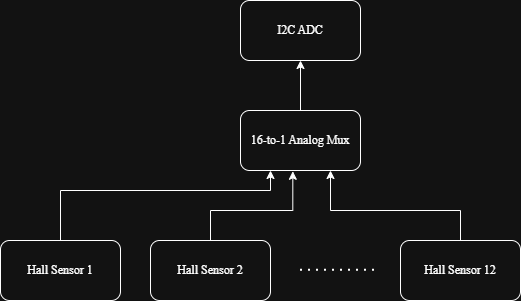

The diagram above was exported from draw.io. Its source (the exported page's mxGraphModel, read from the mxfile embedded in the PNG):
<mxGraphModel dx="1030" dy="562" grid="1" gridSize="10" guides="1" tooltips="1" connect="1" arrows="1" fold="1" page="1" pageScale="1" pageWidth="850" pageHeight="1100" math="0" shadow="0">
  <root>
    <mxCell id="0" />
    <mxCell id="1" parent="0" />
    <mxCell id="NUEhiM71r83qf87o9G2w-3" parent="1" style="rounded=1;whiteSpace=wrap;html=1;fontFamily=Times New Roman;" value="&lt;font&gt;I2C ADC&lt;/font&gt;" vertex="1">
      <mxGeometry height="60" width="120" x="300" y="150" as="geometry" />
    </mxCell>
    <mxCell id="NUEhiM71r83qf87o9G2w-5" edge="1" parent="1" source="NUEhiM71r83qf87o9G2w-4" style="edgeStyle=orthogonalEdgeStyle;rounded=0;orthogonalLoop=1;jettySize=auto;html=1;entryX=0.5;entryY=1;entryDx=0;entryDy=0;fontFamily=Times New Roman;" target="NUEhiM71r83qf87o9G2w-3">
      <mxGeometry relative="1" as="geometry" />
    </mxCell>
    <mxCell id="NUEhiM71r83qf87o9G2w-4" parent="1" style="rounded=1;whiteSpace=wrap;html=1;fontFamily=Times New Roman;" value="&lt;font&gt;16-to-1 Analog Mux&lt;/font&gt;" vertex="1">
      <mxGeometry height="60" width="120" x="300" y="260" as="geometry" />
    </mxCell>
    <mxCell id="NUEhiM71r83qf87o9G2w-10" edge="1" parent="1" source="NUEhiM71r83qf87o9G2w-6" style="edgeStyle=orthogonalEdgeStyle;rounded=0;orthogonalLoop=1;jettySize=auto;html=1;entryX=0.25;entryY=1;entryDx=0;entryDy=0;fontFamily=Times New Roman;" target="NUEhiM71r83qf87o9G2w-4">
      <mxGeometry relative="1" as="geometry">
        <Array as="points">
          <mxPoint x="120" y="340" />
          <mxPoint x="330" y="340" />
        </Array>
      </mxGeometry>
    </mxCell>
    <mxCell id="NUEhiM71r83qf87o9G2w-6" parent="1" style="rounded=1;whiteSpace=wrap;html=1;fontFamily=Times New Roman;" value="Hall Sensor 1" vertex="1">
      <mxGeometry height="60" width="120" x="60" y="390" as="geometry" />
    </mxCell>
    <mxCell id="NUEhiM71r83qf87o9G2w-7" parent="1" style="rounded=1;whiteSpace=wrap;html=1;fontFamily=Times New Roman;" value="Hall Sensor 2" vertex="1">
      <mxGeometry height="60" width="120" x="210" y="390" as="geometry" />
    </mxCell>
    <mxCell id="NUEhiM71r83qf87o9G2w-12" edge="1" parent="1" source="NUEhiM71r83qf87o9G2w-8" style="edgeStyle=orthogonalEdgeStyle;rounded=0;orthogonalLoop=1;jettySize=auto;html=1;entryX=0.75;entryY=1;entryDx=0;entryDy=0;fontFamily=Times New Roman;" target="NUEhiM71r83qf87o9G2w-4">
      <mxGeometry relative="1" as="geometry">
        <Array as="points">
          <mxPoint x="520" y="360" />
          <mxPoint x="390" y="360" />
        </Array>
      </mxGeometry>
    </mxCell>
    <mxCell id="NUEhiM71r83qf87o9G2w-8" parent="1" style="rounded=1;whiteSpace=wrap;html=1;fontFamily=Times New Roman;" value="Hall Sensor 12" vertex="1">
      <mxGeometry height="60" width="120" x="460" y="390" as="geometry" />
    </mxCell>
    <mxCell id="NUEhiM71r83qf87o9G2w-9" edge="1" parent="1" style="endArrow=none;dashed=1;html=1;dashPattern=1 3;strokeWidth=2;rounded=0;fontFamily=Times New Roman;" value="">
      <mxGeometry height="50" relative="1" width="50" as="geometry">
        <mxPoint x="360" y="419.76" as="sourcePoint" />
        <mxPoint x="440" y="419.76" as="targetPoint" />
      </mxGeometry>
    </mxCell>
    <mxCell id="NUEhiM71r83qf87o9G2w-11" edge="1" parent="1" source="NUEhiM71r83qf87o9G2w-7" style="edgeStyle=orthogonalEdgeStyle;rounded=0;orthogonalLoop=1;jettySize=auto;html=1;entryX=0.436;entryY=1.013;entryDx=0;entryDy=0;entryPerimeter=0;fontFamily=Times New Roman;" target="NUEhiM71r83qf87o9G2w-4">
      <mxGeometry relative="1" as="geometry">
        <Array as="points">
          <mxPoint x="270" y="360" />
          <mxPoint x="352" y="360" />
        </Array>
      </mxGeometry>
    </mxCell>
  </root>
</mxGraphModel>